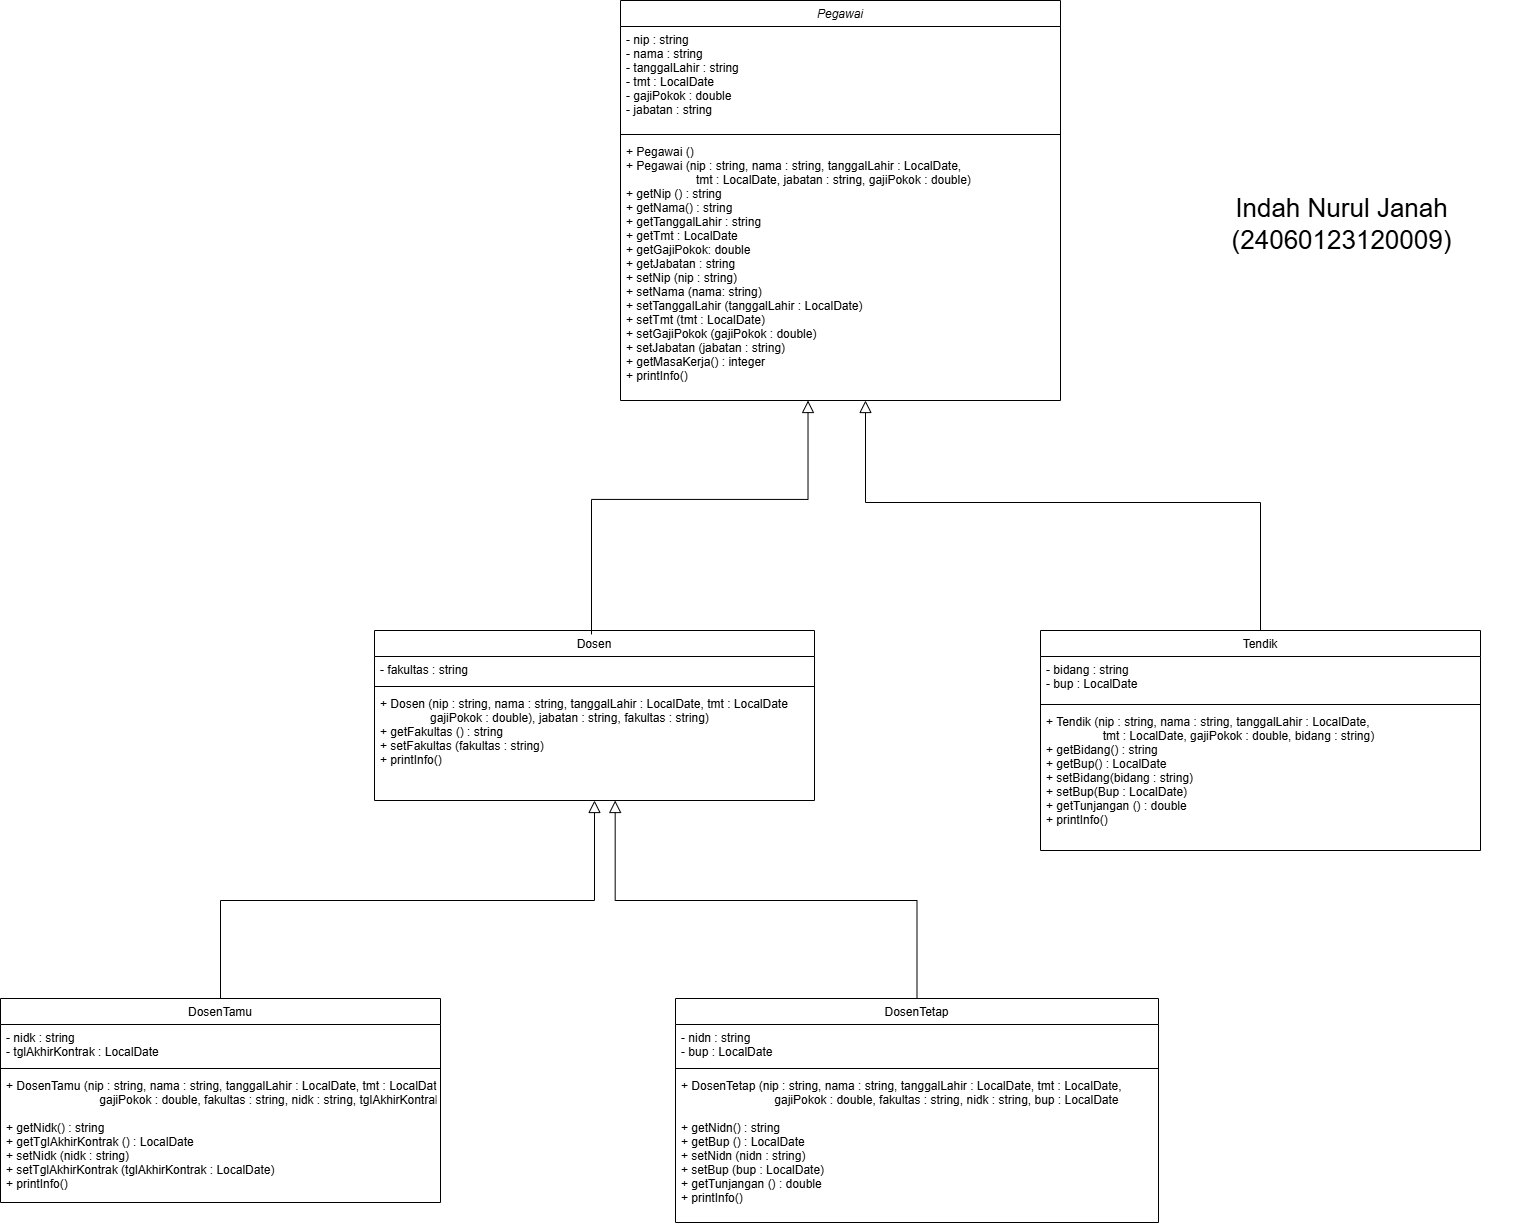

The diagram above was exported from draw.io. Its source (the exported page's mxGraphModel, read from the mxfile embedded in the PNG):
<mxGraphModel dx="3960" dy="1636" grid="0" gridSize="10" guides="1" tooltips="1" connect="1" arrows="1" fold="1" page="0" pageScale="1" pageWidth="850" pageHeight="1100" math="0" shadow="0">
  <root>
    <mxCell id="0" />
    <mxCell id="1" parent="0" />
    <mxCell id="QM9QHS7zTy-8IfQUVzpv-1" value="Pegawai" style="swimlane;fontStyle=2;align=center;verticalAlign=top;childLayout=stackLayout;horizontal=1;startSize=26;horizontalStack=0;resizeParent=1;resizeLast=0;collapsible=1;marginBottom=0;rounded=0;shadow=0;strokeWidth=1;" vertex="1" parent="1">
      <mxGeometry x="220" y="120" width="440" height="400" as="geometry">
        <mxRectangle x="220" y="120" width="160" height="26" as="alternateBounds" />
      </mxGeometry>
    </mxCell>
    <mxCell id="QM9QHS7zTy-8IfQUVzpv-2" value="- nip : string&#10;- nama : string&#10;- tanggalLahir : string&#10;- tmt : LocalDate&#10;- gajiPokok : double&#10;- jabatan : string" style="text;align=left;verticalAlign=top;spacingLeft=4;spacingRight=4;overflow=hidden;rotatable=0;points=[[0,0.5],[1,0.5]];portConstraint=eastwest;" vertex="1" parent="QM9QHS7zTy-8IfQUVzpv-1">
      <mxGeometry y="26" width="440" height="104" as="geometry" />
    </mxCell>
    <mxCell id="QM9QHS7zTy-8IfQUVzpv-3" value="" style="line;html=1;strokeWidth=1;align=left;verticalAlign=middle;spacingTop=-1;spacingLeft=3;spacingRight=3;rotatable=0;labelPosition=right;points=[];portConstraint=eastwest;" vertex="1" parent="QM9QHS7zTy-8IfQUVzpv-1">
      <mxGeometry y="130" width="440" height="8" as="geometry" />
    </mxCell>
    <mxCell id="QM9QHS7zTy-8IfQUVzpv-4" value="+ Pegawai ()&#10;+ Pegawai (nip : string, nama : string, tanggalLahir : LocalDate,&#10;                     tmt : LocalDate, jabatan : string, gajiPokok : double)&#10;+ getNip () : string&#10;+ getNama() : string&#10;+ getTanggalLahir : string&#10;+ getTmt : LocalDate&#10;+ getGajiPokok: double&#10;+ getJabatan : string&#10;+ setNip (nip : string)&#10;+ setNama (nama: string)&#10;+ setTanggalLahir (tanggalLahir : LocalDate)&#10;+ setTmt (tmt : LocalDate)&#10;+ setGajiPokok (gajiPokok : double)&#10;+ setJabatan (jabatan : string)&#10;+ getMasaKerja() : integer&#10;+ printInfo()&#10;" style="text;align=left;verticalAlign=top;spacingLeft=4;spacingRight=4;overflow=hidden;rotatable=0;points=[[0,0.5],[1,0.5]];portConstraint=eastwest;" vertex="1" parent="QM9QHS7zTy-8IfQUVzpv-1">
      <mxGeometry y="138" width="440" height="262" as="geometry" />
    </mxCell>
    <mxCell id="QM9QHS7zTy-8IfQUVzpv-5" value="Dosen" style="swimlane;fontStyle=0;align=center;verticalAlign=top;childLayout=stackLayout;horizontal=1;startSize=26;horizontalStack=0;resizeParent=1;resizeLast=0;collapsible=1;marginBottom=0;rounded=0;shadow=0;strokeWidth=1;" vertex="1" parent="1">
      <mxGeometry x="-26" y="750" width="440" height="170" as="geometry">
        <mxRectangle x="130" y="380" width="160" height="26" as="alternateBounds" />
      </mxGeometry>
    </mxCell>
    <mxCell id="QM9QHS7zTy-8IfQUVzpv-6" value="- fakultas : string" style="text;align=left;verticalAlign=top;spacingLeft=4;spacingRight=4;overflow=hidden;rotatable=0;points=[[0,0.5],[1,0.5]];portConstraint=eastwest;" vertex="1" parent="QM9QHS7zTy-8IfQUVzpv-5">
      <mxGeometry y="26" width="440" height="26" as="geometry" />
    </mxCell>
    <mxCell id="QM9QHS7zTy-8IfQUVzpv-7" value="" style="line;html=1;strokeWidth=1;align=left;verticalAlign=middle;spacingTop=-1;spacingLeft=3;spacingRight=3;rotatable=0;labelPosition=right;points=[];portConstraint=eastwest;" vertex="1" parent="QM9QHS7zTy-8IfQUVzpv-5">
      <mxGeometry y="52" width="440" height="8" as="geometry" />
    </mxCell>
    <mxCell id="QM9QHS7zTy-8IfQUVzpv-8" value="+ Dosen (nip : string, nama : string, tanggalLahir : LocalDate, tmt : LocalDate&#10;               gajiPokok : double), jabatan : string, fakultas : string)&#10;+ getFakultas () : string&#10;+ setFakultas (fakultas : string)&#10;+ printInfo()" style="text;align=left;verticalAlign=top;spacingLeft=4;spacingRight=4;overflow=hidden;rotatable=0;points=[[0,0.5],[1,0.5]];portConstraint=eastwest;" vertex="1" parent="QM9QHS7zTy-8IfQUVzpv-5">
      <mxGeometry y="60" width="440" height="110" as="geometry" />
    </mxCell>
    <mxCell id="QM9QHS7zTy-8IfQUVzpv-9" value="" style="endArrow=block;endSize=10;endFill=0;shadow=0;strokeWidth=1;rounded=0;curved=0;edgeStyle=elbowEdgeStyle;elbow=vertical;entryX=0.433;entryY=0.985;entryDx=0;entryDy=0;entryPerimeter=0;" edge="1" parent="1">
      <mxGeometry width="160" relative="1" as="geometry">
        <mxPoint x="191" y="753.93" as="sourcePoint" />
        <mxPoint x="407.51999999999975" y="519.9999999999999" as="targetPoint" />
        <Array as="points">
          <mxPoint x="191" y="618.93" />
        </Array>
      </mxGeometry>
    </mxCell>
    <mxCell id="QM9QHS7zTy-8IfQUVzpv-10" value="" style="endArrow=block;endSize=10;endFill=0;shadow=0;strokeWidth=1;rounded=0;curved=0;edgeStyle=elbowEdgeStyle;elbow=vertical;exitX=0.5;exitY=0;exitDx=0;exitDy=0;" edge="1" parent="1" source="QM9QHS7zTy-8IfQUVzpv-11" target="QM9QHS7zTy-8IfQUVzpv-1">
      <mxGeometry width="160" relative="1" as="geometry">
        <mxPoint x="1130" y="760" as="sourcePoint" />
        <mxPoint x="310" y="271" as="targetPoint" />
        <Array as="points">
          <mxPoint x="465" y="622" />
          <mxPoint x="545" y="640" />
        </Array>
      </mxGeometry>
    </mxCell>
    <mxCell id="QM9QHS7zTy-8IfQUVzpv-11" value="Tendik" style="swimlane;fontStyle=0;align=center;verticalAlign=top;childLayout=stackLayout;horizontal=1;startSize=26;horizontalStack=0;resizeParent=1;resizeLast=0;collapsible=1;marginBottom=0;rounded=0;shadow=0;strokeWidth=1;" vertex="1" parent="1">
      <mxGeometry x="640" y="750" width="440" height="220" as="geometry">
        <mxRectangle x="130" y="380" width="160" height="26" as="alternateBounds" />
      </mxGeometry>
    </mxCell>
    <mxCell id="QM9QHS7zTy-8IfQUVzpv-12" value="- bidang : string&#10;- bup : LocalDate" style="text;align=left;verticalAlign=top;spacingLeft=4;spacingRight=4;overflow=hidden;rotatable=0;points=[[0,0.5],[1,0.5]];portConstraint=eastwest;" vertex="1" parent="QM9QHS7zTy-8IfQUVzpv-11">
      <mxGeometry y="26" width="440" height="44" as="geometry" />
    </mxCell>
    <mxCell id="QM9QHS7zTy-8IfQUVzpv-13" value="" style="line;html=1;strokeWidth=1;align=left;verticalAlign=middle;spacingTop=-1;spacingLeft=3;spacingRight=3;rotatable=0;labelPosition=right;points=[];portConstraint=eastwest;" vertex="1" parent="QM9QHS7zTy-8IfQUVzpv-11">
      <mxGeometry y="70" width="440" height="8" as="geometry" />
    </mxCell>
    <mxCell id="QM9QHS7zTy-8IfQUVzpv-14" value="+ Tendik (nip : string, nama : string, tanggalLahir : LocalDate,&#10;                 tmt : LocalDate, gajiPokok : double, bidang : string)&#10;+ getBidang() : string&#10;+ getBup() : LocalDate&#10;+ setBidang(bidang : string)&#10;+ setBup(Bup : LocalDate)&#10;+ getTunjangan () : double&#10;+ printInfo()" style="text;align=left;verticalAlign=top;spacingLeft=4;spacingRight=4;overflow=hidden;rotatable=0;points=[[0,0.5],[1,0.5]];portConstraint=eastwest;" vertex="1" parent="QM9QHS7zTy-8IfQUVzpv-11">
      <mxGeometry y="78" width="440" height="142" as="geometry" />
    </mxCell>
    <mxCell id="uhF-km2EQlKKkXxsl8jr-1" value="DosenTamu" style="swimlane;fontStyle=0;align=center;verticalAlign=top;childLayout=stackLayout;horizontal=1;startSize=26;horizontalStack=0;resizeParent=1;resizeLast=0;collapsible=1;marginBottom=0;rounded=0;shadow=0;strokeWidth=1;" vertex="1" parent="1">
      <mxGeometry x="-400" y="1118" width="440" height="204" as="geometry">
        <mxRectangle x="130" y="380" width="160" height="26" as="alternateBounds" />
      </mxGeometry>
    </mxCell>
    <mxCell id="uhF-km2EQlKKkXxsl8jr-2" value="- nidk : string&#10;- tglAkhirKontrak : LocalDate" style="text;align=left;verticalAlign=top;spacingLeft=4;spacingRight=4;overflow=hidden;rotatable=0;points=[[0,0.5],[1,0.5]];portConstraint=eastwest;" vertex="1" parent="uhF-km2EQlKKkXxsl8jr-1">
      <mxGeometry y="26" width="440" height="40" as="geometry" />
    </mxCell>
    <mxCell id="uhF-km2EQlKKkXxsl8jr-3" value="" style="line;html=1;strokeWidth=1;align=left;verticalAlign=middle;spacingTop=-1;spacingLeft=3;spacingRight=3;rotatable=0;labelPosition=right;points=[];portConstraint=eastwest;" vertex="1" parent="uhF-km2EQlKKkXxsl8jr-1">
      <mxGeometry y="66" width="440" height="8" as="geometry" />
    </mxCell>
    <mxCell id="uhF-km2EQlKKkXxsl8jr-4" value="+ DosenTamu (nip : string, nama : string, tanggalLahir : LocalDate, tmt : LocalDate,&#10;                            gajiPokok : double, fakultas : string, nidk : string, tglAkhirKontrak : LocalDate&#10;&#10;+ getNidk() : string&#10;+ getTglAkhirKontrak () : LocalDate&#10;+ setNidk (nidk : string)&#10;+ setTglAkhirKontrak (tglAkhirKontrak : LocalDate)&#10;+ printInfo()" style="text;align=left;verticalAlign=top;spacingLeft=4;spacingRight=4;overflow=hidden;rotatable=0;points=[[0,0.5],[1,0.5]];portConstraint=eastwest;" vertex="1" parent="uhF-km2EQlKKkXxsl8jr-1">
      <mxGeometry y="74" width="440" height="130" as="geometry" />
    </mxCell>
    <mxCell id="uhF-km2EQlKKkXxsl8jr-5" value="DosenTetap" style="swimlane;fontStyle=0;align=center;verticalAlign=top;childLayout=stackLayout;horizontal=1;startSize=26;horizontalStack=0;resizeParent=1;resizeLast=0;collapsible=1;marginBottom=0;rounded=0;shadow=0;strokeWidth=1;" vertex="1" parent="1">
      <mxGeometry x="275" y="1118" width="483" height="224" as="geometry">
        <mxRectangle x="130" y="380" width="160" height="26" as="alternateBounds" />
      </mxGeometry>
    </mxCell>
    <mxCell id="uhF-km2EQlKKkXxsl8jr-6" value="- nidn : string&#10;- bup : LocalDate" style="text;align=left;verticalAlign=top;spacingLeft=4;spacingRight=4;overflow=hidden;rotatable=0;points=[[0,0.5],[1,0.5]];portConstraint=eastwest;" vertex="1" parent="uhF-km2EQlKKkXxsl8jr-5">
      <mxGeometry y="26" width="483" height="40" as="geometry" />
    </mxCell>
    <mxCell id="uhF-km2EQlKKkXxsl8jr-7" value="" style="line;html=1;strokeWidth=1;align=left;verticalAlign=middle;spacingTop=-1;spacingLeft=3;spacingRight=3;rotatable=0;labelPosition=right;points=[];portConstraint=eastwest;" vertex="1" parent="uhF-km2EQlKKkXxsl8jr-5">
      <mxGeometry y="66" width="483" height="8" as="geometry" />
    </mxCell>
    <mxCell id="uhF-km2EQlKKkXxsl8jr-8" value="+ DosenTetap (nip : string, nama : string, tanggalLahir : LocalDate, tmt : LocalDate,&#10;                            gajiPokok : double, fakultas : string, nidk : string, bup : LocalDate&#10;&#10;+ getNidn() : string&#10;+ getBup () : LocalDate&#10;+ setNidn (nidn : string)&#10;+ setBup (bup : LocalDate)&#10;+ getTunjangan () : double&#10;+ printInfo()" style="text;align=left;verticalAlign=top;spacingLeft=4;spacingRight=4;overflow=hidden;rotatable=0;points=[[0,0.5],[1,0.5]];portConstraint=eastwest;" vertex="1" parent="uhF-km2EQlKKkXxsl8jr-5">
      <mxGeometry y="74" width="483" height="150" as="geometry" />
    </mxCell>
    <mxCell id="uhF-km2EQlKKkXxsl8jr-10" value="" style="endArrow=block;endSize=10;endFill=0;shadow=0;strokeWidth=1;rounded=0;curved=0;edgeStyle=elbowEdgeStyle;elbow=vertical;exitX=0.5;exitY=0;exitDx=0;exitDy=0;" edge="1" parent="1" source="uhF-km2EQlKKkXxsl8jr-1" target="QM9QHS7zTy-8IfQUVzpv-8">
      <mxGeometry width="160" relative="1" as="geometry">
        <mxPoint x="-99" y="925" as="sourcePoint" />
        <mxPoint x="-33" y="723" as="targetPoint" />
      </mxGeometry>
    </mxCell>
    <mxCell id="uhF-km2EQlKKkXxsl8jr-12" value="" style="endArrow=block;endSize=10;endFill=0;shadow=0;strokeWidth=1;rounded=0;curved=0;edgeStyle=elbowEdgeStyle;elbow=vertical;exitX=0.5;exitY=0;exitDx=0;exitDy=0;entryX=0.547;entryY=0.964;entryDx=0;entryDy=0;entryPerimeter=0;" edge="1" parent="1" source="uhF-km2EQlKKkXxsl8jr-5">
      <mxGeometry width="160" relative="1" as="geometry">
        <mxPoint x="565.5" y="1014.96" as="sourcePoint" />
        <mxPoint x="214.68000000000006" y="920.0000000000002" as="targetPoint" />
        <Array as="points">
          <mxPoint x="307" y="1020" />
          <mxPoint x="387" y="961" />
        </Array>
      </mxGeometry>
    </mxCell>
    <mxCell id="YGvAPUV2QL6LMNdiQn8T-1" value="&lt;font style=&quot;font-size: 26px;&quot;&gt;Indah Nurul Janah (24060123120009)&lt;/font&gt;" style="text;strokeColor=none;fillColor=none;html=1;align=center;verticalAlign=middle;whiteSpace=wrap;rounded=0;fontSize=16;" vertex="1" parent="1">
      <mxGeometry x="758" y="298" width="367" height="92" as="geometry" />
    </mxCell>
  </root>
</mxGraphModel>